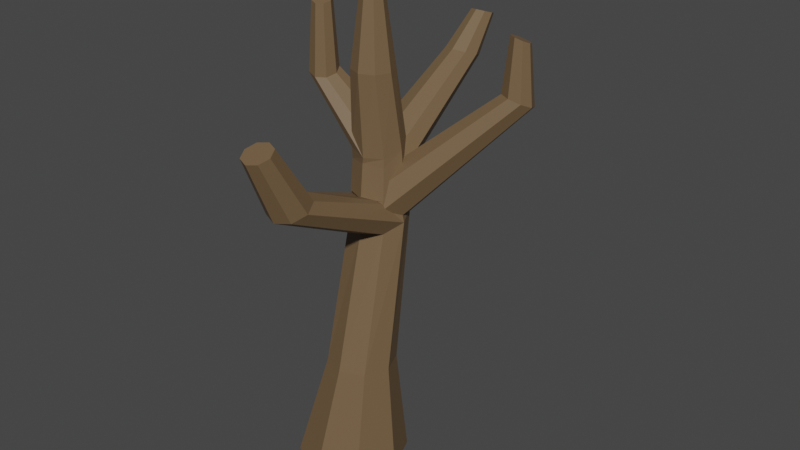 # Source: OldTree.blend  (saved by Blender 3.4.6; exported with 4.5.12 LTS)
import bpy
from mathutils import Matrix  # noqa: F401  (used for matrix-valued properties, if any)

bpy.ops.wm.read_factory_settings(use_empty=True)
scene = bpy.context.scene
scene.name = 'Scene'

# ---- collections
col_collection = bpy.data.collections.new('Collection'); scene.collection.children.link(col_collection)

# ---- materials (node trees are filled in below, after node groups)
mat_material_001 = bpy.data.materials.new('Material.001')
mat_material_001.use_transparent_shadow = False

# ---- material node trees
mat_material_001.use_nodes = True; mat_material_001.node_tree.nodes.clear()
_N = mat_material_001.node_tree.nodes; _L = mat_material_001.node_tree.links
n0 = _N.new('ShaderNodeBsdfPrincipled'); n0.name = 'Principled BSDF'; n0.location = (10, 300)
n0.distribution = 'GGX'
n0.subsurface_method = 'RANDOM_WALK_SKIN'
n0.inputs[0].default_value = (0.1683, 0.107, 0.05448, 1.0)
n0.inputs[3].default_value = 1.45
n0.inputs[27].default_value = (0.0, 0.0, 0.0, 1.0)
n0.inputs[28].default_value = 1.0
n1 = _N.new('ShaderNodeOutputMaterial'); n1.name = 'Material Output'; n1.location = (300, 300)
_L.new(n0.outputs[0], n1.inputs[0])
n1.is_active_output = True

# ---- world
world_world = bpy.data.worlds.new('World'); scene.world = world_world
world_world.use_nodes = True; world_world.node_tree.nodes.clear()
_N = world_world.node_tree.nodes; _L = world_world.node_tree.links
n0 = _N.new('ShaderNodeOutputWorld'); n0.name = 'World Output'; n0.location = (300, 300)
n1 = _N.new('ShaderNodeBackground'); n1.name = 'Background'; n1.location = (10, 300)
n1.inputs[0].default_value = (0.05088, 0.05088, 0.05088, 1.0)
_L.new(n1.outputs[0], n0.inputs[0])
n0.is_active_output = True
world_world.color = (0.05088, 0.05088, 0.05088)
world_world.use_sun_shadow = False
world_world.sun_shadow_jitter_overblur = 0.0

# ---- meshes
me_cylinder = bpy.data.meshes.new('Cylinder')
me_cylinder.from_pydata([(0.0, 1.0, -1.0), (0.188, 0.6857, 1.016), (0.7071, 0.7071, -1.0), (1.0, 0.0, -1.0), (0.7071, -0.7071, -1.0), (0.6196, -0.3564, 1.016), (0.0, -1.0, -1.0), (-0.7071, -0.7071, -1.0), (-1.0, 0.0, -1.0), (-0.7071, 0.7071, -1.0), (-0.2437, 0.5069, 1.016), (0.6196, 0.5069, 1.016), (0.7984, 0.07523, 1.016), (0.188, -0.5352, 1.016), (-0.2437, -0.3564, 1.016), (-0.4225, 0.07523, 1.016), (0.5491, 0.9793, 4.123), (0.188, 1.129, 4.123), (0.6988, 0.6181, 4.123), (0.5491, 0.2569, 4.123), (0.188, 0.1073, 4.123), (-0.1732, 0.2569, 4.123), (-0.3229, 0.6181, 4.123), (-0.1732, 0.9793, 4.123), (0.45, 0.7229, 6.301), (0.188, 0.8314, 6.301), (0.5586, 0.4608, 6.301), (0.45, 0.1988, 6.301), (0.188, 0.09022, 6.301), (-0.07411, 0.1988, 6.301), (-0.1827, 0.4608, 6.301), (-0.07411, 0.7229, 6.301), (0.2738, 0.5467, 8.161), (0.188, 0.5823, 8.161), (0.3094, 0.4608, 8.161), (0.2738, 0.375, 8.161), (0.188, 0.3394, 8.161), (0.1021, 0.375, 8.161), (0.06652, 0.4608, 8.161), (0.1021, 0.5467, 8.161), (-0.153, 0.9436, 4.476), (0.188, 1.077, 4.43), (-0.153, 0.2993, 4.699), (-0.2942, 0.6214, 4.587), (0.5289, 0.2993, 4.699), (0.188, 0.1658, 4.745), (0.5289, 0.9436, 4.476), (0.6701, 0.6214, 4.587), (-0.02899, 3.026, 5.916), (0.188, 3.111, 5.887), (-0.02899, 2.616, 6.058), (-0.1189, 2.821, 5.987), (0.4049, 2.616, 6.058), (0.188, 2.531, 6.088), (0.4049, 3.026, 5.916), (0.4948, 2.821, 5.987), (0.0439, 3.526, 6.531), (0.188, 3.582, 6.512), (0.0439, 3.253, 6.625), (-0.01577, 3.389, 6.578), (0.332, 3.253, 6.625), (0.188, 3.197, 6.645), (0.332, 3.526, 6.531), (0.3917, 3.389, 6.578), (0.5696, 0.9378, 3.81), (0.728, 0.5811, 3.672), (-0.3534, 0.5811, 3.672), (-0.1951, 0.9378, 3.81), (0.1873, 0.07677, 3.478), (-0.1951, 0.2245, 3.535), (0.5696, 0.2245, 3.535), (0.4606, -1.266, 4.674), (0.5735, -1.52, 4.575), (-0.1976, -1.52, 4.575), (-0.08467, -1.266, 4.674), (0.188, -1.88, 4.436), (-0.08467, -1.774, 4.477), (0.4606, -1.774, 4.477), (0.188, -1.16, 4.714), (0.3789, -1.942, 5.744), (0.4581, -2.12, 5.675), (-0.08216, -2.12, 5.675), (-0.003046, -1.942, 5.744), (0.188, -2.372, 5.578), (-0.003046, -2.298, 5.606), (0.3789, -2.298, 5.606), (0.188, -1.868, 5.773), (-0.1486, 0.861, 5.115), (-0.1153, 0.2524, 4.921), (0.5245, 0.3068, 4.86), (0.4912, 0.9155, 5.054), (0.1644, 1.014, 5.124), (-0.2645, 0.5455, 5.031), (0.2115, 0.1536, 4.851), (0.6404, 0.6224, 4.944), (-1.169, 0.7107, 6.076), (-1.15, 0.3654, 5.966), (-0.7873, 0.3962, 5.932), (-0.8062, 0.7416, 6.041), (-0.9916, 0.7977, 6.081), (-1.235, 0.5317, 6.028), (-0.9649, 0.3093, 5.926), (-0.7215, 0.5753, 5.979), (-1.11, 0.6623, 7.254), (-1.097, 0.4233, 7.178), (-0.846, 0.4446, 7.154), (-0.8591, 0.6837, 7.23), (-0.9875, 0.7225, 7.258), (-1.156, 0.5384, 7.221), (-0.969, 0.3844, 7.15), (-0.8005, 0.5686, 7.187), (0.5723, 0.9341, 3.713), (-0.3346, 0.6818, 3.997), (0.1647, 0.1304, 4.076), (0.2098, 1.058, 3.743), (0.7092, 0.5678, 3.808), (-0.1977, 0.3155, 4.092), (0.5404, 0.2349, 3.958), (2.398, 1.791, 5.796), (1.903, 1.654, 5.951), (2.176, 1.352, 5.994), (2.2, 1.893, 5.804), (2.473, 1.591, 5.848), (1.995, 1.835, 5.869), (1.978, 1.453, 6.003), (2.381, 1.409, 5.93), (2.321, 1.729, 6.834), (2.008, 1.642, 6.932), (2.18, 1.452, 6.959), (2.196, 1.793, 6.839), (2.368, 1.603, 6.867), (2.066, 1.757, 6.88), (2.055, 1.516, 6.965), (2.31, 1.488, 6.919)], [], [(0, 1, 11, 2), (2, 11, 12, 3), (3, 12, 5, 4), (4, 5, 13, 6), (6, 13, 14, 7), (7, 14, 15, 8), (8, 15, 10, 9), (9, 10, 1, 0), (0, 2, 3, 4, 6, 7, 8, 9), (115, 111, 16, 18), (91, 87, 31, 25), (67, 112, 22, 23), (116, 113, 20, 21), (117, 115, 18, 19), (111, 114, 17, 16), (114, 67, 23, 17), (112, 116, 21, 22), (113, 117, 19, 20), (27, 26, 34, 35), (92, 88, 29, 30), (93, 89, 27, 28), (94, 90, 24, 26), (87, 92, 30, 31), (88, 93, 28, 29), (89, 94, 26, 27), (90, 91, 25, 24), (32, 33, 39, 38, 37, 36, 35, 34), (24, 25, 33, 32), (25, 31, 39, 33), (30, 29, 37, 38), (28, 27, 35, 36), (26, 24, 32, 34), (31, 30, 38, 39), (29, 28, 36, 37), (16, 17, 41, 46), (19, 18, 47, 44), (21, 20, 45, 42), (23, 22, 43, 40), (18, 16, 46, 47), (20, 19, 44, 45), (22, 21, 42, 43), (17, 23, 40, 41), (46, 54, 49, 41), (41, 49, 48, 40), (45, 53, 52, 44), (40, 48, 51, 43), (44, 52, 55, 47), (43, 51, 50, 42), (47, 55, 54, 46), (42, 50, 53, 45), (48, 56, 59, 51), (52, 60, 63, 55), (51, 59, 58, 50), (55, 63, 62, 54), (50, 58, 61, 53), (54, 62, 57, 49), (49, 57, 56, 48), (53, 61, 60, 52), (13, 5, 70, 68), (15, 14, 69, 66), (1, 10, 67, 114), (11, 1, 114, 64), (5, 12, 65, 70), (14, 13, 68, 69), (10, 15, 66, 67), (12, 11, 64, 65), (65, 64, 71, 72), (69, 68, 75, 76), (64, 114, 78, 71), (66, 69, 76, 73), (67, 66, 73, 74), (70, 65, 72, 77), (114, 67, 74, 78), (68, 70, 77, 75), (74, 73, 81, 82), (77, 72, 80, 85), (78, 74, 82, 86), (75, 77, 85, 83), (72, 71, 79, 80), (76, 75, 83, 84), (71, 78, 86, 79), (73, 76, 84, 81), (46, 41, 91, 90), (44, 47, 94, 89), (42, 45, 93, 88), (40, 43, 92, 87), (47, 46, 90, 94), (45, 44, 89, 93), (43, 42, 88, 92), (41, 40, 87, 91), (87, 92, 100, 95), (89, 94, 102, 97), (92, 88, 96, 100), (94, 90, 98, 102), (88, 93, 101, 96), (90, 91, 99, 98), (91, 87, 95, 99), (93, 89, 97, 101), (100, 96, 104, 108), (102, 98, 106, 110), (96, 101, 109, 104), (98, 99, 107, 106), (99, 95, 103, 107), (101, 97, 105, 109), (95, 100, 108, 103), (97, 102, 110, 105), (68, 70, 117, 113), (66, 69, 116, 112), (64, 114, 111), (70, 65, 115, 117), (69, 68, 113, 116), (67, 66, 112), (65, 64, 111, 115), (115, 111, 118, 122), (116, 113, 120, 124), (111, 114, 121, 118), (112, 116, 124, 119), (67, 112, 119, 123), (117, 115, 122, 125), (114, 67, 123, 121), (113, 117, 125, 120), (119, 124, 132, 127), (123, 119, 127, 131), (125, 122, 130, 133), (121, 123, 131, 129), (120, 125, 133, 128), (122, 118, 126, 130), (124, 120, 128, 132), (118, 121, 129, 126), (133, 130, 126, 129, 131, 127, 132, 128), (57, 62, 63, 60, 61, 58, 59, 56), (107, 103, 108, 104, 109, 105, 110, 106), (85, 80, 79, 86, 82, 81, 84, 83)])
_uv = me_cylinder.uv_layers.new(name='UVMap')
_uv.uv.foreach_set('vector', [1.0, 0.5, 1.0, 1.0, 0.875, 1.0, 0.875, 0.5, 0.875, 0.5, 0.875, 1.0, 0.75, 1.0, 0.75, 0.5, 0.75, 0.5, 0.75, 1.0, 0.625, 1.0, 0.625, 0.5, 0.625, 0.5, 0.625, 1.0, 0.5, 1.0, 0.5, 0.5, 0.5, 0.5, 0.5, 1.0, 0.375, 1.0, 0.375, 0.5, 0.375, 0.5, 0.375, 1.0, 0.25, 1.0, 0.25, 0.5, 0.25, 0.5, 0.25, 1.0, 0.125, 1.0, 0.125, 0.5, 0.125, 0.5, 0.125, 1.0, 0.0, 1.0, 0.0, 0.5, 0.75, 0.49, 0.9197, 0.4197, 0.99, 0.25, 0.9197, 0.08029, 0.75, 0.01, 0.5803, 0.08029, 0.51, 0.25, 0.5803, 0.4197, 0.75, 1.0, 0.875, 1.0, 0.875, 1.0, 0.75, 1.0, 0.0, 1.0, 0.125, 1.0, 0.125, 1.0, 0.0, 1.0, 0.125, 1.0, 0.25, 1.0, 0.25, 1.0, 0.125, 1.0, 0.375, 1.0, 0.5, 1.0, 0.5, 1.0, 0.375, 1.0, 0.625, 1.0, 0.75, 1.0, 0.75, 1.0, 0.625, 1.0, 0.875, 1.0, 1.0, 1.0, 1.0, 1.0, 0.875, 1.0, 0.0, 1.0, 0.125, 1.0, 0.125, 1.0, 0.0, 1.0, 0.25, 1.0, 0.375, 1.0, 0.375, 1.0, 0.25, 1.0, 0.5, 1.0, 0.625, 1.0, 0.625, 1.0, 0.5, 1.0, 0.625, 1.0, 0.75, 1.0, 0.75, 1.0, 0.625, 1.0, 0.25, 1.0, 0.375, 1.0, 0.375, 1.0, 0.25, 1.0, 0.5, 1.0, 0.625, 1.0, 0.625, 1.0, 0.5, 1.0, 0.75, 1.0, 0.875, 1.0, 0.875, 1.0, 0.75, 1.0, 0.125, 1.0, 0.25, 1.0, 0.25, 1.0, 0.125, 1.0, 0.375, 1.0, 0.5, 1.0, 0.5, 1.0, 0.375, 1.0, 0.625, 1.0, 0.75, 1.0, 0.75, 1.0, 0.625, 1.0, 0.875, 1.0, 1.0, 1.0, 1.0, 1.0, 0.875, 1.0, 0.4197, 0.4197, 0.25, 0.49, 0.08029, 0.4197, 0.01, 0.25, 0.08029, 0.08029, 0.25, 0.01, 0.4197, 0.08029, 0.49, 0.25, 0.875, 1.0, 1.0, 1.0, 1.0, 1.0, 0.875, 1.0, 0.0, 1.0, 0.125, 1.0, 0.125, 1.0, 0.0, 1.0, 0.25, 1.0, 0.375, 1.0, 0.375, 1.0, 0.25, 1.0, 0.5, 1.0, 0.625, 1.0, 0.625, 1.0, 0.5, 1.0, 0.75, 1.0, 0.875, 1.0, 0.875, 1.0, 0.75, 1.0, 0.125, 1.0, 0.25, 1.0, 0.25, 1.0, 0.125, 1.0, 0.375, 1.0, 0.5, 1.0, 0.5, 1.0, 0.375, 1.0, 0.875, 1.0, 1.0, 1.0, 1.0, 1.0, 0.875, 1.0, 0.625, 1.0, 0.75, 1.0, 0.75, 1.0, 0.625, 1.0, 0.375, 1.0, 0.5, 1.0, 0.5, 1.0, 0.375, 1.0, 0.125, 1.0, 0.25, 1.0, 0.25, 1.0, 0.125, 1.0, 0.75, 1.0, 0.875, 1.0, 0.875, 1.0, 0.75, 1.0, 0.5, 1.0, 0.625, 1.0, 0.625, 1.0, 0.5, 1.0, 0.25, 1.0, 0.375, 1.0, 0.375, 1.0, 0.25, 1.0, 0.0, 1.0, 0.125, 1.0, 0.125, 1.0, 0.0, 1.0, 0.875, 1.0, 0.875, 1.0, 1.0, 1.0, 1.0, 1.0, 0.0, 1.0, 0.0, 1.0, 0.125, 1.0, 0.125, 1.0, 0.5, 1.0, 0.5, 1.0, 0.625, 1.0, 0.625, 1.0, 0.125, 1.0, 0.125, 1.0, 0.25, 1.0, 0.25, 1.0, 0.625, 1.0, 0.625, 1.0, 0.75, 1.0, 0.75, 1.0, 0.25, 1.0, 0.25, 1.0, 0.375, 1.0, 0.375, 1.0, 0.75, 1.0, 0.75, 1.0, 0.875, 1.0, 0.875, 1.0, 0.375, 1.0, 0.375, 1.0, 0.5, 1.0, 0.5, 1.0, 0.125, 1.0, 0.125, 1.0, 0.25, 1.0, 0.25, 1.0, 0.625, 1.0, 0.625, 1.0, 0.75, 1.0, 0.75, 1.0, 0.25, 1.0, 0.25, 1.0, 0.375, 1.0, 0.375, 1.0, 0.75, 1.0, 0.75, 1.0, 0.875, 1.0, 0.875, 1.0, 0.375, 1.0, 0.375, 1.0, 0.5, 1.0, 0.5, 1.0, 0.875, 1.0, 0.875, 1.0, 1.0, 1.0, 1.0, 1.0, 0.0, 1.0, 0.0, 1.0, 0.125, 1.0, 0.125, 1.0, 0.5, 1.0, 0.5, 1.0, 0.625, 1.0, 0.625, 1.0, 0.5, 1.0, 0.625, 1.0, 0.625, 1.0, 0.5, 1.0, 0.25, 1.0, 0.375, 1.0, 0.375, 1.0, 0.25, 1.0, 0.0, 1.0, 0.125, 1.0, 0.125, 1.0, 0.0, 1.0, 0.875, 1.0, 1.0, 1.0, 1.0, 1.0, 0.875, 1.0, 0.625, 1.0, 0.75, 1.0, 0.75, 1.0, 0.625, 1.0, 0.375, 1.0, 0.5, 1.0, 0.5, 1.0, 0.375, 1.0, 0.125, 1.0, 0.25, 1.0, 0.25, 1.0, 0.125, 1.0, 0.75, 1.0, 0.875, 1.0, 0.875, 1.0, 0.75, 1.0, 0.75, 1.0, 0.875, 1.0, 0.875, 1.0, 0.75, 1.0, 0.375, 1.0, 0.5, 1.0, 0.5, 1.0, 0.375, 1.0, 0.875, 1.0, 1.0, 1.0, 1.0, 1.0, 0.875, 1.0, 0.25, 1.0, 0.375, 1.0, 0.375, 1.0, 0.25, 1.0, 0.125, 1.0, 0.25, 1.0, 0.25, 1.0, 0.125, 1.0, 0.625, 1.0, 0.75, 1.0, 0.75, 1.0, 0.625, 1.0, 0.0, 1.0, 0.125, 1.0, 0.125, 1.0, 0.0, 1.0, 0.5, 1.0, 0.625, 1.0, 0.625, 1.0, 0.5, 1.0, 0.125, 1.0, 0.25, 1.0, 0.25, 1.0, 0.125, 1.0, 0.625, 1.0, 0.75, 1.0, 0.75, 1.0, 0.625, 1.0, 0.0, 1.0, 0.125, 1.0, 0.125, 1.0, 0.0, 1.0, 0.5, 1.0, 0.625, 1.0, 0.625, 1.0, 0.5, 1.0, 0.75, 1.0, 0.875, 1.0, 0.875, 1.0, 0.75, 1.0, 0.375, 1.0, 0.5, 1.0, 0.5, 1.0, 0.375, 1.0, 0.875, 1.0, 1.0, 1.0, 1.0, 1.0, 0.875, 1.0, 0.25, 1.0, 0.375, 1.0, 0.375, 1.0, 0.25, 1.0, 0.875, 1.0, 1.0, 1.0, 1.0, 1.0, 0.875, 1.0, 0.625, 1.0, 0.75, 1.0, 0.75, 1.0, 0.625, 1.0, 0.375, 1.0, 0.5, 1.0, 0.5, 1.0, 0.375, 1.0, 0.125, 1.0, 0.25, 1.0, 0.25, 1.0, 0.125, 1.0, 0.75, 1.0, 0.875, 1.0, 0.875, 1.0, 0.75, 1.0, 0.5, 1.0, 0.625, 1.0, 0.625, 1.0, 0.5, 1.0, 0.25, 1.0, 0.375, 1.0, 0.375, 1.0, 0.25, 1.0, 0.0, 1.0, 0.125, 1.0, 0.125, 1.0, 0.0, 1.0, 0.125, 1.0, 0.25, 1.0, 0.25, 1.0, 0.125, 1.0, 0.625, 1.0, 0.75, 1.0, 0.75, 1.0, 0.625, 1.0, 0.25, 1.0, 0.375, 1.0, 0.375, 1.0, 0.25, 1.0, 0.75, 1.0, 0.875, 1.0, 0.875, 1.0, 0.75, 1.0, 0.375, 1.0, 0.5, 1.0, 0.5, 1.0, 0.375, 1.0, 0.875, 1.0, 1.0, 1.0, 1.0, 1.0, 0.875, 1.0, 0.0, 1.0, 0.125, 1.0, 0.125, 1.0, 0.0, 1.0, 0.5, 1.0, 0.625, 1.0, 0.625, 1.0, 0.5, 1.0, 0.25, 1.0, 0.375, 1.0, 0.375, 1.0, 0.25, 1.0, 0.75, 1.0, 0.875, 1.0, 0.875, 1.0, 0.75, 1.0, 0.375, 1.0, 0.5, 1.0, 0.5, 1.0, 0.375, 1.0, 0.875, 1.0, 1.0, 1.0, 1.0, 1.0, 0.875, 1.0, 0.0, 1.0, 0.125, 1.0, 0.125, 1.0, 0.0, 1.0, 0.5, 1.0, 0.625, 1.0, 0.625, 1.0, 0.5, 1.0, 0.125, 1.0, 0.25, 1.0, 0.25, 1.0, 0.125, 1.0, 0.625, 1.0, 0.75, 1.0, 0.75, 1.0, 0.625, 1.0, 0.5, 1.0, 0.625, 1.0, 0.625, 1.0, 0.5, 1.0, 0.25, 1.0, 0.375, 1.0, 0.375, 1.0, 0.25, 1.0, 0.875, 1.0, 1.0, 1.0, 0.875, 1.0, 0.625, 1.0, 0.75, 1.0, 0.75, 1.0, 0.625, 1.0, 0.375, 1.0, 0.5, 1.0, 0.5, 1.0, 0.375, 1.0, 0.125, 1.0, 0.25, 1.0, 0.25, 1.0, 0.75, 1.0, 0.875, 1.0, 0.875, 1.0, 0.75, 1.0, 0.75, 1.0, 0.875, 1.0, 0.875, 1.0, 0.75, 1.0, 0.375, 1.0, 0.5, 1.0, 0.5, 1.0, 0.375, 1.0, 0.875, 1.0, 1.0, 1.0, 1.0, 1.0, 0.875, 1.0, 0.25, 1.0, 0.375, 1.0, 0.375, 1.0, 0.25, 1.0, 0.125, 1.0, 0.25, 1.0, 0.25, 1.0, 0.125, 1.0, 0.625, 1.0, 0.75, 1.0, 0.75, 1.0, 0.625, 1.0, 0.0, 1.0, 0.125, 1.0, 0.125, 1.0, 0.0, 1.0, 0.5, 1.0, 0.625, 1.0, 0.625, 1.0, 0.5, 1.0, 0.25, 1.0, 0.375, 1.0, 0.375, 1.0, 0.25, 1.0, 0.125, 1.0, 0.25, 1.0, 0.25, 1.0, 0.125, 1.0, 0.625, 1.0, 0.75, 1.0, 0.75, 1.0, 0.625, 1.0, 0.0, 1.0, 0.125, 1.0, 0.125, 1.0, 0.0, 1.0, 0.5, 1.0, 0.625, 1.0, 0.625, 1.0, 0.5, 1.0, 0.75, 1.0, 0.875, 1.0, 0.875, 1.0, 0.75, 1.0, 0.375, 1.0, 0.5, 1.0, 0.5, 1.0, 0.375, 1.0, 0.875, 1.0, 1.0, 1.0, 1.0, 1.0, 0.875, 1.0, 0.625, 1.0, 0.75, 1.0, 0.875, 1.0, 1.0, 1.0, 0.125, 1.0, 0.25, 1.0, 0.375, 1.0, 0.5, 1.0, 0.0, 1.0, 0.875, 1.0, 0.75, 1.0, 0.625, 1.0, 0.5, 1.0, 0.375, 1.0, 0.25, 1.0, 0.125, 1.0, 0.0, 1.0, 0.125, 1.0, 0.25, 1.0, 0.375, 1.0, 0.5, 1.0, 0.625, 1.0, 0.75, 1.0, 0.875, 1.0, 0.625, 1.0, 0.75, 1.0, 0.875, 1.0, 1.0, 1.0, 0.125, 1.0, 0.25, 1.0, 0.375, 1.0, 0.5, 1.0])
me_cylinder.materials.append(mat_material_001)
me_cylinder.update()

# ---- objects
ob_cylinder = bpy.data.objects.new('Cylinder', me_cylinder)

# ---- transforms, parenting, visibility, modifiers, constraints
ob_cylinder.location = (0.0, 0.0, 0.0)

# ---- collection membership
col_collection.objects.link(ob_cylinder)

# ---- scene / render settings (as saved in the file)
scene.frame_start = 1; scene.frame_end = 250; scene.frame_set(1)
scene.render.engine = 'BLENDER_EEVEE_NEXT'
scene.cycles.sampling_pattern = 'TABULATED_SOBOL'
scene.cycles.use_light_tree = False
scene.view_settings.view_transform = 'Filmic'
bpy.context.view_layer.update()

# ---- added for rendering (the .blend has no active camera and no usable light): camera, sun
cam_auto = bpy.data.cameras.new('AutoCamera')
cam_auto.lens = 50.0
cam_auto.sensor_width = 36.0
cam_auto.clip_end = 1000.0
ob_auto_camera = bpy.data.objects.new('AutoCamera', cam_auto)
scene.collection.objects.link(ob_auto_camera)
ob_auto_camera.location = (11.294, -12.2049, 12.1203)
ob_auto_camera.rotation_euler = (1.09748, -7.21219e-08, 0.694738)
scene.camera = ob_auto_camera
light_auto_sun = bpy.data.lights.new('AutoSun', 'SUN')
light_auto_sun.energy = 3.0
light_auto_sun.angle = 0.0523599
ob_auto_sun = bpy.data.objects.new('AutoSun', light_auto_sun)
scene.collection.objects.link(ob_auto_sun)
ob_auto_sun.rotation_euler = (0.872665, 0.174533, 0.523599)
bpy.context.view_layer.update()
